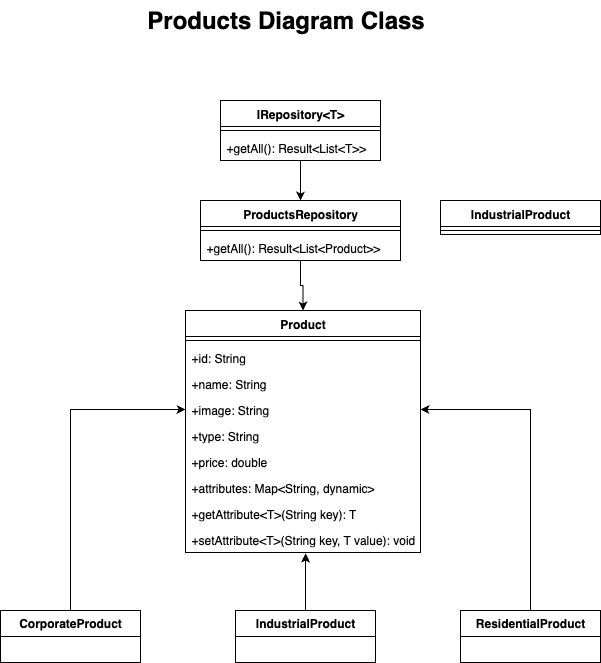

The diagram above was exported from draw.io. Its source (the exported page's mxGraphModel, read from the mxfile embedded in the PNG):
<mxGraphModel dx="941" dy="709" grid="1" gridSize="10" guides="1" tooltips="1" connect="1" arrows="1" fold="1" page="1" pageScale="1" pageWidth="850" pageHeight="1100" background="#ffffff" math="0" shadow="0">
  <root>
    <mxCell id="0" />
    <mxCell id="1" parent="0" />
    <mxCell id="vQlIzUSpF1__Ae86cho3-14" value="" style="edgeStyle=orthogonalEdgeStyle;rounded=0;orthogonalLoop=1;jettySize=auto;html=1;labelBackgroundColor=none;fontColor=default;" parent="1" source="vQlIzUSpF1__Ae86cho3-5" target="vQlIzUSpF1__Ae86cho3-11" edge="1">
      <mxGeometry relative="1" as="geometry" />
    </mxCell>
    <mxCell id="vQlIzUSpF1__Ae86cho3-5" value="IRepository&amp;lt;T&amp;gt;" style="swimlane;fontStyle=1;align=center;verticalAlign=top;childLayout=stackLayout;horizontal=1;startSize=26;horizontalStack=0;resizeParent=1;resizeParentMax=0;resizeLast=0;collapsible=1;marginBottom=0;whiteSpace=wrap;html=1;labelBackgroundColor=none;" parent="1" vertex="1">
      <mxGeometry x="360" y="140" width="160" height="60" as="geometry" />
    </mxCell>
    <mxCell id="vQlIzUSpF1__Ae86cho3-7" value="" style="line;strokeWidth=1;fillColor=none;align=left;verticalAlign=middle;spacingTop=-1;spacingLeft=3;spacingRight=3;rotatable=0;labelPosition=right;points=[];portConstraint=eastwest;labelBackgroundColor=none;" parent="vQlIzUSpF1__Ae86cho3-5" vertex="1">
      <mxGeometry y="26" width="160" height="8" as="geometry" />
    </mxCell>
    <mxCell id="vQlIzUSpF1__Ae86cho3-8" value="+getAll(): Result&amp;lt;List&amp;lt;T&amp;gt;&amp;gt;" style="text;strokeColor=none;fillColor=none;align=left;verticalAlign=top;spacingLeft=4;spacingRight=4;overflow=hidden;rotatable=0;points=[[0,0.5],[1,0.5]];portConstraint=eastwest;whiteSpace=wrap;html=1;labelBackgroundColor=none;" parent="vQlIzUSpF1__Ae86cho3-5" vertex="1">
      <mxGeometry y="34" width="160" height="26" as="geometry" />
    </mxCell>
    <mxCell id="vQlIzUSpF1__Ae86cho3-18" value="" style="edgeStyle=orthogonalEdgeStyle;rounded=0;orthogonalLoop=1;jettySize=auto;html=1;labelBackgroundColor=none;fontColor=default;" parent="1" source="vQlIzUSpF1__Ae86cho3-11" target="vQlIzUSpF1__Ae86cho3-15" edge="1">
      <mxGeometry relative="1" as="geometry" />
    </mxCell>
    <mxCell id="vQlIzUSpF1__Ae86cho3-11" value="ProductsRepository" style="swimlane;fontStyle=1;align=center;verticalAlign=top;childLayout=stackLayout;horizontal=1;startSize=26;horizontalStack=0;resizeParent=1;resizeParentMax=0;resizeLast=0;collapsible=1;marginBottom=0;whiteSpace=wrap;html=1;labelBackgroundColor=none;" parent="1" vertex="1">
      <mxGeometry x="340" y="240" width="200" height="60" as="geometry" />
    </mxCell>
    <mxCell id="vQlIzUSpF1__Ae86cho3-12" value="" style="line;strokeWidth=1;fillColor=none;align=left;verticalAlign=middle;spacingTop=-1;spacingLeft=3;spacingRight=3;rotatable=0;labelPosition=right;points=[];portConstraint=eastwest;labelBackgroundColor=none;" parent="vQlIzUSpF1__Ae86cho3-11" vertex="1">
      <mxGeometry y="26" width="200" height="8" as="geometry" />
    </mxCell>
    <mxCell id="vQlIzUSpF1__Ae86cho3-13" value="+getAll(): Result&amp;lt;List&amp;lt;Product&amp;gt;&amp;gt;" style="text;strokeColor=none;fillColor=none;align=left;verticalAlign=top;spacingLeft=4;spacingRight=4;overflow=hidden;rotatable=0;points=[[0,0.5],[1,0.5]];portConstraint=eastwest;whiteSpace=wrap;html=1;labelBackgroundColor=none;" parent="vQlIzUSpF1__Ae86cho3-11" vertex="1">
      <mxGeometry y="34" width="200" height="26" as="geometry" />
    </mxCell>
    <mxCell id="vQlIzUSpF1__Ae86cho3-15" value="Product" style="swimlane;fontStyle=1;align=center;verticalAlign=top;childLayout=stackLayout;horizontal=1;startSize=26;horizontalStack=0;resizeParent=1;resizeParentMax=0;resizeLast=0;collapsible=1;marginBottom=0;whiteSpace=wrap;html=1;labelBackgroundColor=none;" parent="1" vertex="1">
      <mxGeometry x="325" y="350" width="235" height="242" as="geometry" />
    </mxCell>
    <mxCell id="vQlIzUSpF1__Ae86cho3-16" value="" style="line;strokeWidth=1;fillColor=none;align=left;verticalAlign=middle;spacingTop=-1;spacingLeft=3;spacingRight=3;rotatable=0;labelPosition=right;points=[];portConstraint=eastwest;labelBackgroundColor=none;" parent="vQlIzUSpF1__Ae86cho3-15" vertex="1">
      <mxGeometry y="26" width="235" height="8" as="geometry" />
    </mxCell>
    <mxCell id="vQlIzUSpF1__Ae86cho3-17" value="+id: String" style="text;strokeColor=none;fillColor=none;align=left;verticalAlign=top;spacingLeft=4;spacingRight=4;overflow=hidden;rotatable=0;points=[[0,0.5],[1,0.5]];portConstraint=eastwest;whiteSpace=wrap;html=1;labelBackgroundColor=none;" parent="vQlIzUSpF1__Ae86cho3-15" vertex="1">
      <mxGeometry y="34" width="235" height="26" as="geometry" />
    </mxCell>
    <mxCell id="vQlIzUSpF1__Ae86cho3-19" value="+name: String" style="text;strokeColor=none;fillColor=none;align=left;verticalAlign=top;spacingLeft=4;spacingRight=4;overflow=hidden;rotatable=0;points=[[0,0.5],[1,0.5]];portConstraint=eastwest;whiteSpace=wrap;html=1;labelBackgroundColor=none;" parent="vQlIzUSpF1__Ae86cho3-15" vertex="1">
      <mxGeometry y="60" width="235" height="26" as="geometry" />
    </mxCell>
    <mxCell id="vQlIzUSpF1__Ae86cho3-24" value="+image: String" style="text;strokeColor=none;fillColor=none;align=left;verticalAlign=top;spacingLeft=4;spacingRight=4;overflow=hidden;rotatable=0;points=[[0,0.5],[1,0.5]];portConstraint=eastwest;whiteSpace=wrap;html=1;labelBackgroundColor=none;" parent="vQlIzUSpF1__Ae86cho3-15" vertex="1">
      <mxGeometry y="86" width="235" height="26" as="geometry" />
    </mxCell>
    <mxCell id="vQlIzUSpF1__Ae86cho3-25" value="+type: String" style="text;strokeColor=none;fillColor=none;align=left;verticalAlign=top;spacingLeft=4;spacingRight=4;overflow=hidden;rotatable=0;points=[[0,0.5],[1,0.5]];portConstraint=eastwest;whiteSpace=wrap;html=1;labelBackgroundColor=none;" parent="vQlIzUSpF1__Ae86cho3-15" vertex="1">
      <mxGeometry y="112" width="235" height="26" as="geometry" />
    </mxCell>
    <mxCell id="vQlIzUSpF1__Ae86cho3-26" value="+price: double" style="text;strokeColor=none;fillColor=none;align=left;verticalAlign=top;spacingLeft=4;spacingRight=4;overflow=hidden;rotatable=0;points=[[0,0.5],[1,0.5]];portConstraint=eastwest;whiteSpace=wrap;html=1;labelBackgroundColor=none;" parent="vQlIzUSpF1__Ae86cho3-15" vertex="1">
      <mxGeometry y="138" width="235" height="26" as="geometry" />
    </mxCell>
    <mxCell id="vQlIzUSpF1__Ae86cho3-27" value="+attributes: Map&amp;lt;String, dynamic&amp;gt;" style="text;strokeColor=none;fillColor=none;align=left;verticalAlign=top;spacingLeft=4;spacingRight=4;overflow=hidden;rotatable=0;points=[[0,0.5],[1,0.5]];portConstraint=eastwest;whiteSpace=wrap;html=1;labelBackgroundColor=none;" parent="vQlIzUSpF1__Ae86cho3-15" vertex="1">
      <mxGeometry y="164" width="235" height="26" as="geometry" />
    </mxCell>
    <mxCell id="wmmCqBoGpGfQlntTHCIe-1" value="+getAttribute&amp;lt;T&amp;gt;(String key): T" style="text;strokeColor=none;fillColor=none;align=left;verticalAlign=top;spacingLeft=4;spacingRight=4;overflow=hidden;rotatable=0;points=[[0,0.5],[1,0.5]];portConstraint=eastwest;whiteSpace=wrap;html=1;labelBackgroundColor=none;" vertex="1" parent="vQlIzUSpF1__Ae86cho3-15">
      <mxGeometry y="190" width="235" height="26" as="geometry" />
    </mxCell>
    <mxCell id="wmmCqBoGpGfQlntTHCIe-2" value="+setAttribute&amp;lt;T&amp;gt;(String key, T value): void" style="text;strokeColor=none;fillColor=none;align=left;verticalAlign=top;spacingLeft=4;spacingRight=4;overflow=hidden;rotatable=0;points=[[0,0.5],[1,0.5]];portConstraint=eastwest;whiteSpace=wrap;html=1;labelBackgroundColor=none;" vertex="1" parent="vQlIzUSpF1__Ae86cho3-15">
      <mxGeometry y="216" width="235" height="26" as="geometry" />
    </mxCell>
    <mxCell id="vQlIzUSpF1__Ae86cho3-45" value="Products Diagram Class" style="text;strokeColor=none;fillColor=none;html=1;fontSize=24;fontStyle=1;verticalAlign=middle;align=center;labelBackgroundColor=none;" parent="1" vertex="1">
      <mxGeometry x="375" y="40" width="100" height="40" as="geometry" />
    </mxCell>
    <mxCell id="wmmCqBoGpGfQlntTHCIe-7" value="IndustrialProduct" style="swimlane;fontStyle=1;align=center;verticalAlign=top;childLayout=stackLayout;horizontal=1;startSize=26;horizontalStack=0;resizeParent=1;resizeParentMax=0;resizeLast=0;collapsible=1;marginBottom=0;whiteSpace=wrap;html=1;" vertex="1" parent="1">
      <mxGeometry x="580" y="240" width="160" height="34" as="geometry" />
    </mxCell>
    <mxCell id="wmmCqBoGpGfQlntTHCIe-9" value="" style="line;strokeWidth=1;fillColor=none;align=left;verticalAlign=middle;spacingTop=-1;spacingLeft=3;spacingRight=3;rotatable=0;labelPosition=right;points=[];portConstraint=eastwest;strokeColor=inherit;" vertex="1" parent="wmmCqBoGpGfQlntTHCIe-7">
      <mxGeometry y="26" width="160" height="8" as="geometry" />
    </mxCell>
    <mxCell id="wmmCqBoGpGfQlntTHCIe-17" style="edgeStyle=orthogonalEdgeStyle;rounded=0;orthogonalLoop=1;jettySize=auto;html=1;entryX=0;entryY=0.5;entryDx=0;entryDy=0;" edge="1" parent="1" source="wmmCqBoGpGfQlntTHCIe-11" target="vQlIzUSpF1__Ae86cho3-24">
      <mxGeometry relative="1" as="geometry" />
    </mxCell>
    <mxCell id="wmmCqBoGpGfQlntTHCIe-11" value="&lt;span style=&quot;font-weight: 700;&quot;&gt;CorporateProduct&lt;/span&gt;" style="swimlane;fontStyle=0;childLayout=stackLayout;horizontal=1;startSize=26;fillColor=none;horizontalStack=0;resizeParent=1;resizeParentMax=0;resizeLast=0;collapsible=1;marginBottom=0;whiteSpace=wrap;html=1;" vertex="1" parent="1">
      <mxGeometry x="140" y="650" width="140" height="52" as="geometry" />
    </mxCell>
    <mxCell id="wmmCqBoGpGfQlntTHCIe-15" value="&lt;span style=&quot;font-weight: 700;&quot;&gt;IndustrialProduct&lt;/span&gt;" style="swimlane;fontStyle=0;childLayout=stackLayout;horizontal=1;startSize=26;fillColor=none;horizontalStack=0;resizeParent=1;resizeParentMax=0;resizeLast=0;collapsible=1;marginBottom=0;whiteSpace=wrap;html=1;" vertex="1" parent="1">
      <mxGeometry x="375" y="650" width="140" height="52" as="geometry" />
    </mxCell>
    <mxCell id="wmmCqBoGpGfQlntTHCIe-19" style="edgeStyle=orthogonalEdgeStyle;rounded=0;orthogonalLoop=1;jettySize=auto;html=1;entryX=1;entryY=0.5;entryDx=0;entryDy=0;" edge="1" parent="1" source="wmmCqBoGpGfQlntTHCIe-16" target="vQlIzUSpF1__Ae86cho3-24">
      <mxGeometry relative="1" as="geometry" />
    </mxCell>
    <mxCell id="wmmCqBoGpGfQlntTHCIe-16" value="&lt;span style=&quot;font-weight: 700;&quot;&gt;ResidentialProduct&lt;/span&gt;" style="swimlane;fontStyle=0;childLayout=stackLayout;horizontal=1;startSize=26;fillColor=none;horizontalStack=0;resizeParent=1;resizeParentMax=0;resizeLast=0;collapsible=1;marginBottom=0;whiteSpace=wrap;html=1;" vertex="1" parent="1">
      <mxGeometry x="600" y="650" width="140" height="52" as="geometry" />
    </mxCell>
    <mxCell id="wmmCqBoGpGfQlntTHCIe-18" style="edgeStyle=orthogonalEdgeStyle;rounded=0;orthogonalLoop=1;jettySize=auto;html=1;entryX=0.511;entryY=1.038;entryDx=0;entryDy=0;entryPerimeter=0;" edge="1" parent="1" source="wmmCqBoGpGfQlntTHCIe-15" target="wmmCqBoGpGfQlntTHCIe-2">
      <mxGeometry relative="1" as="geometry" />
    </mxCell>
  </root>
</mxGraphModel>